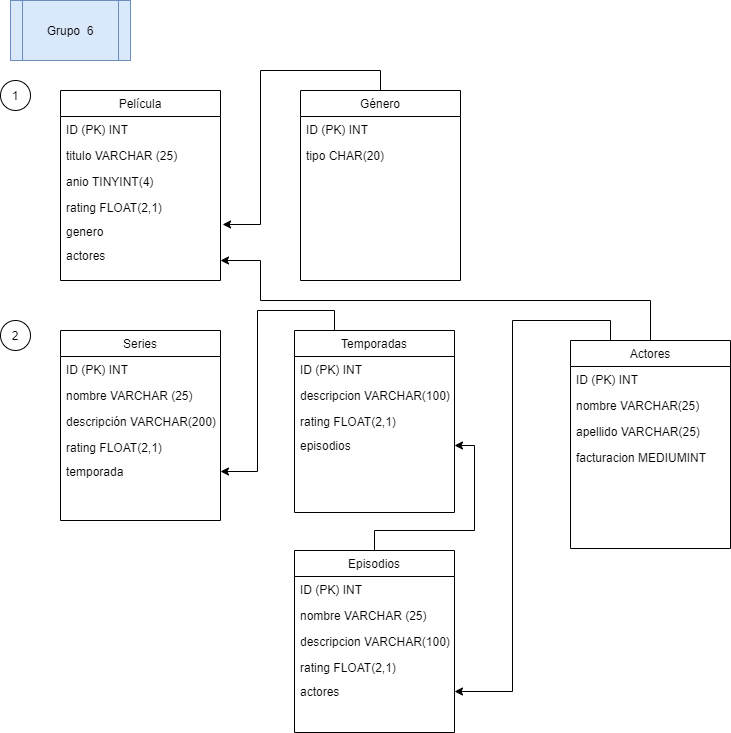

The diagram above was exported from draw.io. Its source (the exported page's mxGraphModel, read from the mxfile embedded in the PNG):
<mxGraphModel dx="868" dy="450" grid="1" gridSize="10" guides="1" tooltips="1" connect="1" arrows="1" fold="1" page="1" pageScale="1" pageWidth="827" pageHeight="1169" math="0" shadow="0">
  <root>
    <mxCell id="WIyWlLk6GJQsqaUBKTNV-0" />
    <mxCell id="WIyWlLk6GJQsqaUBKTNV-1" parent="WIyWlLk6GJQsqaUBKTNV-0" />
    <mxCell id="zkfFHV4jXpPFQw0GAbJ--17" value="Película" style="swimlane;fontStyle=0;align=center;verticalAlign=top;childLayout=stackLayout;horizontal=1;startSize=26;horizontalStack=0;resizeParent=1;resizeLast=0;collapsible=1;marginBottom=0;rounded=0;shadow=0;strokeWidth=1;labelBackgroundColor=default;" parent="WIyWlLk6GJQsqaUBKTNV-1" vertex="1">
      <mxGeometry x="100" y="100" width="160" height="190" as="geometry">
        <mxRectangle x="550" y="140" width="160" height="26" as="alternateBounds" />
      </mxGeometry>
    </mxCell>
    <mxCell id="v_K5WBqxFsa4N-UB49ei-33" value="ID (PK) INT" style="text;align=left;verticalAlign=top;spacingLeft=4;spacingRight=4;overflow=hidden;rotatable=0;points=[[0,0.5],[1,0.5]];portConstraint=eastwest;" parent="zkfFHV4jXpPFQw0GAbJ--17" vertex="1">
      <mxGeometry y="26" width="160" height="26" as="geometry" />
    </mxCell>
    <mxCell id="zkfFHV4jXpPFQw0GAbJ--18" value="titulo VARCHAR (25)" style="text;align=left;verticalAlign=top;spacingLeft=4;spacingRight=4;overflow=hidden;rotatable=0;points=[[0,0.5],[1,0.5]];portConstraint=eastwest;" parent="zkfFHV4jXpPFQw0GAbJ--17" vertex="1">
      <mxGeometry y="52" width="160" height="26" as="geometry" />
    </mxCell>
    <mxCell id="zkfFHV4jXpPFQw0GAbJ--20" value="anio TINYINT(4)" style="text;align=left;verticalAlign=top;spacingLeft=4;spacingRight=4;overflow=hidden;rotatable=0;points=[[0,0.5],[1,0.5]];portConstraint=eastwest;rounded=0;shadow=0;html=0;" parent="zkfFHV4jXpPFQw0GAbJ--17" vertex="1">
      <mxGeometry y="78" width="160" height="26" as="geometry" />
    </mxCell>
    <mxCell id="zkfFHV4jXpPFQw0GAbJ--22" value="rating FLOAT(2,1)" style="text;align=left;verticalAlign=top;spacingLeft=4;spacingRight=4;overflow=hidden;rotatable=0;points=[[0,0.5],[1,0.5]];portConstraint=eastwest;rounded=0;shadow=0;html=0;" parent="zkfFHV4jXpPFQw0GAbJ--17" vertex="1">
      <mxGeometry y="104" width="160" height="24" as="geometry" />
    </mxCell>
    <mxCell id="IC-PBztEIGoQe-UroQwr-12" value="genero " style="text;align=left;verticalAlign=top;spacingLeft=4;spacingRight=4;overflow=hidden;rotatable=0;points=[[0,0.5],[1,0.5]];portConstraint=eastwest;rounded=0;shadow=0;html=0;" vertex="1" parent="zkfFHV4jXpPFQw0GAbJ--17">
      <mxGeometry y="128" width="160" height="24" as="geometry" />
    </mxCell>
    <mxCell id="IC-PBztEIGoQe-UroQwr-13" value="actores " style="text;align=left;verticalAlign=top;spacingLeft=4;spacingRight=4;overflow=hidden;rotatable=0;points=[[0,0.5],[1,0.5]];portConstraint=eastwest;rounded=0;shadow=0;html=0;" vertex="1" parent="zkfFHV4jXpPFQw0GAbJ--17">
      <mxGeometry y="152" width="160" height="26" as="geometry" />
    </mxCell>
    <mxCell id="v_K5WBqxFsa4N-UB49ei-0" value="Grupo&amp;nbsp; 6" style="shape=process;whiteSpace=wrap;html=1;backgroundOutline=1;fillColor=#dae8fc;strokeColor=#6c8ebf;" parent="WIyWlLk6GJQsqaUBKTNV-1" vertex="1">
      <mxGeometry x="50" y="10" width="120" height="60" as="geometry" />
    </mxCell>
    <mxCell id="v_K5WBqxFsa4N-UB49ei-1" value="1" style="ellipse;whiteSpace=wrap;html=1;" parent="WIyWlLk6GJQsqaUBKTNV-1" vertex="1">
      <mxGeometry x="40" y="90" width="30" height="30" as="geometry" />
    </mxCell>
    <mxCell id="IC-PBztEIGoQe-UroQwr-10" style="edgeStyle=orthogonalEdgeStyle;rounded=0;orthogonalLoop=1;jettySize=auto;html=1;exitX=0.5;exitY=0;exitDx=0;exitDy=0;entryX=1.013;entryY=1.25;entryDx=0;entryDy=0;entryPerimeter=0;" edge="1" parent="WIyWlLk6GJQsqaUBKTNV-1" source="v_K5WBqxFsa4N-UB49ei-2" target="zkfFHV4jXpPFQw0GAbJ--22">
      <mxGeometry relative="1" as="geometry" />
    </mxCell>
    <mxCell id="v_K5WBqxFsa4N-UB49ei-2" value="Género" style="swimlane;fontStyle=0;align=center;verticalAlign=top;childLayout=stackLayout;horizontal=1;startSize=26;horizontalStack=0;resizeParent=1;resizeLast=0;collapsible=1;marginBottom=0;rounded=0;shadow=0;strokeWidth=1;" parent="WIyWlLk6GJQsqaUBKTNV-1" vertex="1">
      <mxGeometry x="340" y="100" width="160" height="190" as="geometry">
        <mxRectangle x="550" y="140" width="160" height="26" as="alternateBounds" />
      </mxGeometry>
    </mxCell>
    <mxCell id="v_K5WBqxFsa4N-UB49ei-34" value="ID (PK) INT" style="text;align=left;verticalAlign=top;spacingLeft=4;spacingRight=4;overflow=hidden;rotatable=0;points=[[0,0.5],[1,0.5]];portConstraint=eastwest;" parent="v_K5WBqxFsa4N-UB49ei-2" vertex="1">
      <mxGeometry y="26" width="160" height="26" as="geometry" />
    </mxCell>
    <mxCell id="zkfFHV4jXpPFQw0GAbJ--19" value="tipo CHAR(20)" style="text;align=left;verticalAlign=top;spacingLeft=4;spacingRight=4;overflow=hidden;rotatable=0;points=[[0,0.5],[1,0.5]];portConstraint=eastwest;rounded=0;shadow=0;html=0;" parent="v_K5WBqxFsa4N-UB49ei-2" vertex="1">
      <mxGeometry y="52" width="160" height="26" as="geometry" />
    </mxCell>
    <mxCell id="IC-PBztEIGoQe-UroQwr-11" style="edgeStyle=orthogonalEdgeStyle;rounded=0;orthogonalLoop=1;jettySize=auto;html=1;exitX=0.5;exitY=0;exitDx=0;exitDy=0;" edge="1" parent="WIyWlLk6GJQsqaUBKTNV-1" source="v_K5WBqxFsa4N-UB49ei-8">
      <mxGeometry relative="1" as="geometry">
        <mxPoint x="260" y="270" as="targetPoint" />
        <Array as="points">
          <mxPoint x="300" y="310" />
          <mxPoint x="300" y="270" />
        </Array>
      </mxGeometry>
    </mxCell>
    <mxCell id="IC-PBztEIGoQe-UroQwr-25" style="edgeStyle=orthogonalEdgeStyle;rounded=0;orthogonalLoop=1;jettySize=auto;html=1;exitX=0.25;exitY=0;exitDx=0;exitDy=0;entryX=1;entryY=0.5;entryDx=0;entryDy=0;" edge="1" parent="WIyWlLk6GJQsqaUBKTNV-1" source="v_K5WBqxFsa4N-UB49ei-8" target="IC-PBztEIGoQe-UroQwr-24">
      <mxGeometry relative="1" as="geometry" />
    </mxCell>
    <mxCell id="v_K5WBqxFsa4N-UB49ei-8" value="Actores" style="swimlane;fontStyle=0;align=center;verticalAlign=top;childLayout=stackLayout;horizontal=1;startSize=26;horizontalStack=0;resizeParent=1;resizeLast=0;collapsible=1;marginBottom=0;rounded=0;shadow=0;strokeWidth=1;" parent="WIyWlLk6GJQsqaUBKTNV-1" vertex="1">
      <mxGeometry x="610" y="350" width="160" height="208" as="geometry">
        <mxRectangle x="550" y="140" width="160" height="26" as="alternateBounds" />
      </mxGeometry>
    </mxCell>
    <mxCell id="v_K5WBqxFsa4N-UB49ei-35" value="ID (PK) INT" style="text;align=left;verticalAlign=top;spacingLeft=4;spacingRight=4;overflow=hidden;rotatable=0;points=[[0,0.5],[1,0.5]];portConstraint=eastwest;" parent="v_K5WBqxFsa4N-UB49ei-8" vertex="1">
      <mxGeometry y="26" width="160" height="26" as="geometry" />
    </mxCell>
    <mxCell id="v_K5WBqxFsa4N-UB49ei-41" value="nombre VARCHAR(25)" style="text;align=left;verticalAlign=top;spacingLeft=4;spacingRight=4;overflow=hidden;rotatable=0;points=[[0,0.5],[1,0.5]];portConstraint=eastwest;" parent="v_K5WBqxFsa4N-UB49ei-8" vertex="1">
      <mxGeometry y="52" width="160" height="26" as="geometry" />
    </mxCell>
    <mxCell id="v_K5WBqxFsa4N-UB49ei-46" value="apellido VARCHAR(25)" style="text;align=left;verticalAlign=top;spacingLeft=4;spacingRight=4;overflow=hidden;rotatable=0;points=[[0,0.5],[1,0.5]];portConstraint=eastwest;" parent="v_K5WBqxFsa4N-UB49ei-8" vertex="1">
      <mxGeometry y="78" width="160" height="26" as="geometry" />
    </mxCell>
    <mxCell id="v_K5WBqxFsa4N-UB49ei-63" value="facturacion MEDIUMINT" style="text;align=left;verticalAlign=top;spacingLeft=4;spacingRight=4;overflow=hidden;rotatable=0;points=[[0,0.5],[1,0.5]];portConstraint=eastwest;rounded=0;shadow=0;html=0;" parent="v_K5WBqxFsa4N-UB49ei-8" vertex="1">
      <mxGeometry y="104" width="160" height="26" as="geometry" />
    </mxCell>
    <mxCell id="IC-PBztEIGoQe-UroQwr-23" style="edgeStyle=orthogonalEdgeStyle;rounded=0;orthogonalLoop=1;jettySize=auto;html=1;exitX=0.25;exitY=0;exitDx=0;exitDy=0;entryX=1;entryY=0.5;entryDx=0;entryDy=0;" edge="1" parent="WIyWlLk6GJQsqaUBKTNV-1" source="v_K5WBqxFsa4N-UB49ei-53" target="IC-PBztEIGoQe-UroQwr-20">
      <mxGeometry relative="1" as="geometry" />
    </mxCell>
    <mxCell id="v_K5WBqxFsa4N-UB49ei-53" value="Temporadas" style="swimlane;fontStyle=0;align=center;verticalAlign=top;childLayout=stackLayout;horizontal=1;startSize=26;horizontalStack=0;resizeParent=1;resizeLast=0;collapsible=1;marginBottom=0;rounded=0;shadow=0;strokeWidth=1;" parent="WIyWlLk6GJQsqaUBKTNV-1" vertex="1">
      <mxGeometry x="334" y="340" width="160" height="182" as="geometry">
        <mxRectangle x="550" y="140" width="160" height="26" as="alternateBounds" />
      </mxGeometry>
    </mxCell>
    <mxCell id="v_K5WBqxFsa4N-UB49ei-54" value="ID (PK) INT" style="text;align=left;verticalAlign=top;spacingLeft=4;spacingRight=4;overflow=hidden;rotatable=0;points=[[0,0.5],[1,0.5]];portConstraint=eastwest;" parent="v_K5WBqxFsa4N-UB49ei-53" vertex="1">
      <mxGeometry y="26" width="160" height="26" as="geometry" />
    </mxCell>
    <mxCell id="v_K5WBqxFsa4N-UB49ei-59" value="descripcion VARCHAR(100)" style="text;align=left;verticalAlign=top;spacingLeft=4;spacingRight=4;overflow=hidden;rotatable=0;points=[[0,0.5],[1,0.5]];portConstraint=eastwest;" parent="v_K5WBqxFsa4N-UB49ei-53" vertex="1">
      <mxGeometry y="52" width="160" height="26" as="geometry" />
    </mxCell>
    <mxCell id="IC-PBztEIGoQe-UroQwr-27" value="rating FLOAT(2,1)" style="text;align=left;verticalAlign=top;spacingLeft=4;spacingRight=4;overflow=hidden;rotatable=0;points=[[0,0.5],[1,0.5]];portConstraint=eastwest;rounded=0;shadow=0;html=0;" vertex="1" parent="v_K5WBqxFsa4N-UB49ei-53">
      <mxGeometry y="78" width="160" height="24" as="geometry" />
    </mxCell>
    <mxCell id="IC-PBztEIGoQe-UroQwr-21" value="episodios" style="text;align=left;verticalAlign=top;spacingLeft=4;spacingRight=4;overflow=hidden;rotatable=0;points=[[0,0.5],[1,0.5]];portConstraint=eastwest;" vertex="1" parent="v_K5WBqxFsa4N-UB49ei-53">
      <mxGeometry y="102" width="160" height="26" as="geometry" />
    </mxCell>
    <mxCell id="IC-PBztEIGoQe-UroQwr-4" value="2" style="ellipse;whiteSpace=wrap;html=1;" vertex="1" parent="WIyWlLk6GJQsqaUBKTNV-1">
      <mxGeometry x="40" y="330" width="30" height="30" as="geometry" />
    </mxCell>
    <mxCell id="IC-PBztEIGoQe-UroQwr-5" value="Series" style="swimlane;fontStyle=0;align=center;verticalAlign=top;childLayout=stackLayout;horizontal=1;startSize=26;horizontalStack=0;resizeParent=1;resizeLast=0;collapsible=1;marginBottom=0;rounded=0;shadow=0;strokeWidth=1;labelBackgroundColor=default;" vertex="1" parent="WIyWlLk6GJQsqaUBKTNV-1">
      <mxGeometry x="100" y="340" width="160" height="190" as="geometry">
        <mxRectangle x="550" y="140" width="160" height="26" as="alternateBounds" />
      </mxGeometry>
    </mxCell>
    <mxCell id="IC-PBztEIGoQe-UroQwr-6" value="ID (PK) INT" style="text;align=left;verticalAlign=top;spacingLeft=4;spacingRight=4;overflow=hidden;rotatable=0;points=[[0,0.5],[1,0.5]];portConstraint=eastwest;" vertex="1" parent="IC-PBztEIGoQe-UroQwr-5">
      <mxGeometry y="26" width="160" height="26" as="geometry" />
    </mxCell>
    <mxCell id="IC-PBztEIGoQe-UroQwr-7" value="nombre VARCHAR (25)" style="text;align=left;verticalAlign=top;spacingLeft=4;spacingRight=4;overflow=hidden;rotatable=0;points=[[0,0.5],[1,0.5]];portConstraint=eastwest;" vertex="1" parent="IC-PBztEIGoQe-UroQwr-5">
      <mxGeometry y="52" width="160" height="26" as="geometry" />
    </mxCell>
    <mxCell id="v_K5WBqxFsa4N-UB49ei-65" value="descripción VARCHAR(200)" style="text;align=left;verticalAlign=top;spacingLeft=4;spacingRight=4;overflow=hidden;rotatable=0;points=[[0,0.5],[1,0.5]];portConstraint=eastwest;" parent="IC-PBztEIGoQe-UroQwr-5" vertex="1">
      <mxGeometry y="78" width="160" height="26" as="geometry" />
    </mxCell>
    <mxCell id="IC-PBztEIGoQe-UroQwr-26" value="rating FLOAT(2,1)" style="text;align=left;verticalAlign=top;spacingLeft=4;spacingRight=4;overflow=hidden;rotatable=0;points=[[0,0.5],[1,0.5]];portConstraint=eastwest;rounded=0;shadow=0;html=0;" vertex="1" parent="IC-PBztEIGoQe-UroQwr-5">
      <mxGeometry y="104" width="160" height="24" as="geometry" />
    </mxCell>
    <mxCell id="IC-PBztEIGoQe-UroQwr-20" value="temporada" style="text;align=left;verticalAlign=top;spacingLeft=4;spacingRight=4;overflow=hidden;rotatable=0;points=[[0,0.5],[1,0.5]];portConstraint=eastwest;" vertex="1" parent="IC-PBztEIGoQe-UroQwr-5">
      <mxGeometry y="128" width="160" height="26" as="geometry" />
    </mxCell>
    <mxCell id="IC-PBztEIGoQe-UroQwr-22" style="edgeStyle=orthogonalEdgeStyle;rounded=0;orthogonalLoop=1;jettySize=auto;html=1;exitX=0.5;exitY=0;exitDx=0;exitDy=0;entryX=1;entryY=0.5;entryDx=0;entryDy=0;" edge="1" parent="WIyWlLk6GJQsqaUBKTNV-1" source="IC-PBztEIGoQe-UroQwr-15" target="IC-PBztEIGoQe-UroQwr-21">
      <mxGeometry relative="1" as="geometry">
        <Array as="points">
          <mxPoint x="414" y="540" />
          <mxPoint x="514" y="540" />
          <mxPoint x="514" y="455" />
        </Array>
      </mxGeometry>
    </mxCell>
    <mxCell id="IC-PBztEIGoQe-UroQwr-15" value="Episodios" style="swimlane;fontStyle=0;align=center;verticalAlign=top;childLayout=stackLayout;horizontal=1;startSize=26;horizontalStack=0;resizeParent=1;resizeLast=0;collapsible=1;marginBottom=0;rounded=0;shadow=0;strokeWidth=1;" vertex="1" parent="WIyWlLk6GJQsqaUBKTNV-1">
      <mxGeometry x="334" y="560" width="160" height="182" as="geometry">
        <mxRectangle x="550" y="140" width="160" height="26" as="alternateBounds" />
      </mxGeometry>
    </mxCell>
    <mxCell id="IC-PBztEIGoQe-UroQwr-16" value="ID (PK) INT" style="text;align=left;verticalAlign=top;spacingLeft=4;spacingRight=4;overflow=hidden;rotatable=0;points=[[0,0.5],[1,0.5]];portConstraint=eastwest;" vertex="1" parent="IC-PBztEIGoQe-UroQwr-15">
      <mxGeometry y="26" width="160" height="26" as="geometry" />
    </mxCell>
    <mxCell id="IC-PBztEIGoQe-UroQwr-19" value="nombre VARCHAR (25)" style="text;align=left;verticalAlign=top;spacingLeft=4;spacingRight=4;overflow=hidden;rotatable=0;points=[[0,0.5],[1,0.5]];portConstraint=eastwest;" vertex="1" parent="IC-PBztEIGoQe-UroQwr-15">
      <mxGeometry y="52" width="160" height="26" as="geometry" />
    </mxCell>
    <mxCell id="IC-PBztEIGoQe-UroQwr-17" value="descripcion VARCHAR(100)" style="text;align=left;verticalAlign=top;spacingLeft=4;spacingRight=4;overflow=hidden;rotatable=0;points=[[0,0.5],[1,0.5]];portConstraint=eastwest;" vertex="1" parent="IC-PBztEIGoQe-UroQwr-15">
      <mxGeometry y="78" width="160" height="26" as="geometry" />
    </mxCell>
    <mxCell id="IC-PBztEIGoQe-UroQwr-28" value="rating FLOAT(2,1)" style="text;align=left;verticalAlign=top;spacingLeft=4;spacingRight=4;overflow=hidden;rotatable=0;points=[[0,0.5],[1,0.5]];portConstraint=eastwest;rounded=0;shadow=0;html=0;" vertex="1" parent="IC-PBztEIGoQe-UroQwr-15">
      <mxGeometry y="104" width="160" height="24" as="geometry" />
    </mxCell>
    <mxCell id="IC-PBztEIGoQe-UroQwr-24" value="actores" style="text;align=left;verticalAlign=top;spacingLeft=4;spacingRight=4;overflow=hidden;rotatable=0;points=[[0,0.5],[1,0.5]];portConstraint=eastwest;" vertex="1" parent="IC-PBztEIGoQe-UroQwr-15">
      <mxGeometry y="128" width="160" height="26" as="geometry" />
    </mxCell>
  </root>
</mxGraphModel>